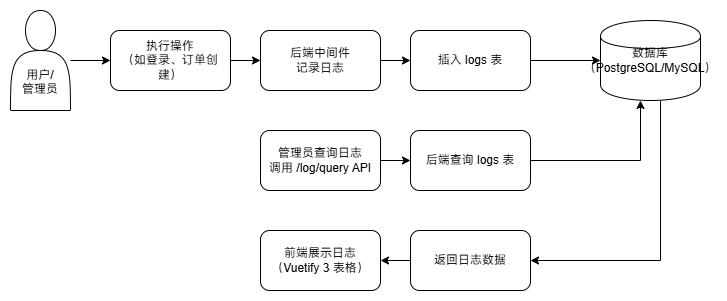

The diagram above was exported from draw.io. Its source (the exported page's mxGraphModel, read from the mxfile embedded in the PNG):
<mxGraphModel dx="1554" dy="935" grid="1" gridSize="10" guides="1" tooltips="1" connect="1" arrows="1" fold="1" page="1" pageScale="1" pageWidth="850" pageHeight="1100" math="0" shadow="0">
  <root>
    <mxCell id="0" />
    <mxCell id="1" parent="0" />
    <mxCell id="2" value="&lt;div&gt;&lt;br&gt;&lt;/div&gt;&lt;div&gt;&lt;br&gt;&lt;/div&gt;&lt;div&gt;&lt;br&gt;&lt;/div&gt;用户/&lt;div&gt;管理员&lt;/div&gt;" style="shape=actor;whiteSpace=wrap;html=1;" parent="1" vertex="1">
      <mxGeometry x="50" y="100" width="60" height="100" as="geometry" />
    </mxCell>
    <mxCell id="3" value="执行操作&lt;br&gt;（如登录、订单创建）" style="rounded=1;whiteSpace=wrap;html=1;" parent="1" vertex="1">
      <mxGeometry x="150" y="120" width="120" height="60" as="geometry" />
    </mxCell>
    <mxCell id="4" value="后端中间件&lt;br&gt;记录日志" style="rounded=1;whiteSpace=wrap;html=1;" parent="1" vertex="1">
      <mxGeometry x="300" y="120" width="120" height="60" as="geometry" />
    </mxCell>
    <mxCell id="5" value="插入 logs 表" style="rounded=1;whiteSpace=wrap;html=1;" parent="1" vertex="1">
      <mxGeometry x="450" y="120" width="120" height="60" as="geometry" />
    </mxCell>
    <mxCell id="6" value="数据库&lt;br&gt;（PostgreSQL/MySQL）" style="shape=cylinder;whiteSpace=wrap;html=1;" parent="1" vertex="1">
      <mxGeometry x="640" y="110" width="100" height="80" as="geometry" />
    </mxCell>
    <mxCell id="7" value="管理员查询日志&lt;br&gt;调用 /log/query API" style="rounded=1;whiteSpace=wrap;html=1;" parent="1" vertex="1">
      <mxGeometry x="300" y="220" width="120" height="60" as="geometry" />
    </mxCell>
    <mxCell id="8" value="后端查询 logs 表" style="rounded=1;whiteSpace=wrap;html=1;" parent="1" vertex="1">
      <mxGeometry x="450" y="220" width="120" height="60" as="geometry" />
    </mxCell>
    <mxCell id="9" value="返回日志数据" style="rounded=1;whiteSpace=wrap;html=1;" parent="1" vertex="1">
      <mxGeometry x="450" y="320" width="120" height="60" as="geometry" />
    </mxCell>
    <mxCell id="10" value="前端展示日志&lt;br&gt;（Vuetify 3 表格）" style="rounded=1;whiteSpace=wrap;html=1;" parent="1" vertex="1">
      <mxGeometry x="300" y="320" width="120" height="60" as="geometry" />
    </mxCell>
    <mxCell id="11" value="" style="edgeStyle=orthogonalEdgeStyle;rounded=0;html=1;jettySize=auto;orthogonalLoop=1;" parent="1" source="2" target="3" edge="1">
      <mxGeometry relative="1" as="geometry" />
    </mxCell>
    <mxCell id="12" value="" style="edgeStyle=orthogonalEdgeStyle;rounded=0;html=1;jettySize=auto;orthogonalLoop=1;" parent="1" source="3" target="4" edge="1">
      <mxGeometry relative="1" as="geometry" />
    </mxCell>
    <mxCell id="13" value="" style="edgeStyle=orthogonalEdgeStyle;rounded=0;html=1;jettySize=auto;orthogonalLoop=1;" parent="1" source="4" target="5" edge="1">
      <mxGeometry relative="1" as="geometry" />
    </mxCell>
    <mxCell id="14" value="" style="edgeStyle=orthogonalEdgeStyle;rounded=0;html=1;jettySize=auto;orthogonalLoop=1;" parent="1" source="5" target="6" edge="1">
      <mxGeometry relative="1" as="geometry" />
    </mxCell>
    <mxCell id="15" value="" style="edgeStyle=orthogonalEdgeStyle;rounded=0;html=1;jettySize=auto;orthogonalLoop=1;" parent="1" source="7" target="8" edge="1">
      <mxGeometry relative="1" as="geometry" />
    </mxCell>
    <mxCell id="16" value="" style="edgeStyle=orthogonalEdgeStyle;rounded=0;html=1;jettySize=auto;orthogonalLoop=1;" parent="1" source="8" target="6" edge="1">
      <mxGeometry relative="1" as="geometry">
        <Array as="points">
          <mxPoint x="680" y="250" />
        </Array>
      </mxGeometry>
    </mxCell>
    <mxCell id="17" value="" style="edgeStyle=orthogonalEdgeStyle;rounded=0;html=1;jettySize=auto;orthogonalLoop=1;" parent="1" source="6" target="9" edge="1">
      <mxGeometry relative="1" as="geometry">
        <Array as="points">
          <mxPoint x="700" y="350" />
        </Array>
      </mxGeometry>
    </mxCell>
    <mxCell id="18" value="" style="edgeStyle=orthogonalEdgeStyle;rounded=0;html=1;jettySize=auto;orthogonalLoop=1;" parent="1" source="9" target="10" edge="1">
      <mxGeometry relative="1" as="geometry" />
    </mxCell>
  </root>
</mxGraphModel>